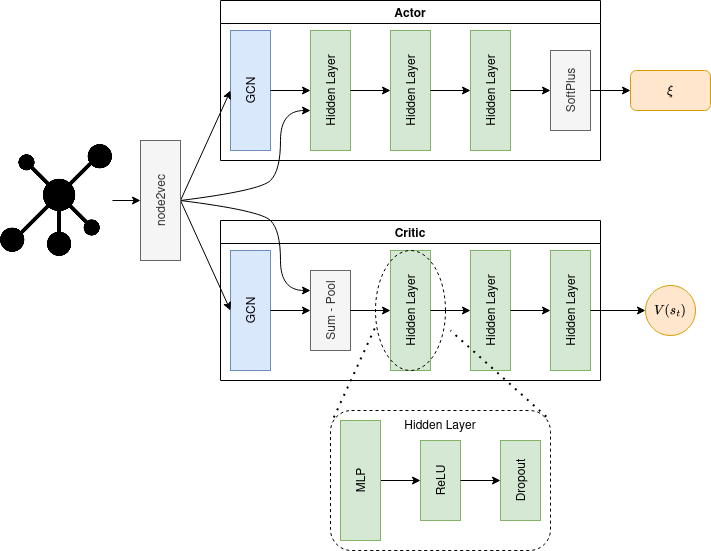

The diagram above was exported from draw.io. Its source (the exported page's mxGraphModel, read from the mxfile embedded in the PNG):
<mxGraphModel dx="1434" dy="760" grid="1" gridSize="10" guides="1" tooltips="1" connect="1" arrows="1" fold="1" page="1" pageScale="1" pageWidth="1600" pageHeight="900" math="1" shadow="0">
  <root>
    <mxCell id="0" />
    <mxCell id="1" parent="0" />
    <mxCell id="2" value="Hidden Layer" style="rounded=1;whiteSpace=wrap;html=1;dashed=1;fillColor=none;verticalAlign=top;" vertex="1" parent="1">
      <mxGeometry x="430" y="470" width="220" height="140" as="geometry" />
    </mxCell>
    <mxCell id="3" value="&lt;div&gt;GCN&lt;/div&gt;" style="rounded=0;fillColor=#dae8fc;strokeColor=#6c8ebf;strokeWidth=1;html=1;whiteSpace=wrap;horizontal=0;" vertex="1" parent="1">
      <mxGeometry x="330" y="90" width="40" height="120" as="geometry" />
    </mxCell>
    <mxCell id="4" value="Hidden Layer" style="rounded=0;whiteSpace=wrap;html=1;fillColor=#d5e8d4;strokeColor=#82b366;strokeWidth=1;horizontal=0;" vertex="1" parent="1">
      <mxGeometry x="410" y="90" width="40" height="120" as="geometry" />
    </mxCell>
    <mxCell id="5" value="&lt;div&gt;$$\xi$$&lt;/div&gt;" style="rounded=1;whiteSpace=wrap;html=1;fillColor=#ffe6cc;strokeColor=#d79b00;" vertex="1" parent="1">
      <mxGeometry x="730" y="130" width="80" height="40" as="geometry" />
    </mxCell>
    <mxCell id="6" value="&lt;div&gt;SoftPlus&lt;/div&gt;" style="rounded=0;whiteSpace=wrap;html=1;fillColor=#f5f5f5;strokeColor=#666666;strokeWidth=1;horizontal=0;fontColor=#333333;" vertex="1" parent="1">
      <mxGeometry x="650" y="110" width="40" height="80" as="geometry" />
    </mxCell>
    <mxCell id="7" value="Hidden Layer" style="rounded=0;whiteSpace=wrap;html=1;fillColor=#d5e8d4;strokeColor=#82b366;strokeWidth=1;horizontal=0;" vertex="1" parent="1">
      <mxGeometry x="490" y="90" width="40" height="120" as="geometry" />
    </mxCell>
    <mxCell id="8" value="Hidden Layer" style="rounded=0;whiteSpace=wrap;html=1;fillColor=#d5e8d4;strokeColor=#82b366;strokeWidth=1;horizontal=0;" vertex="1" parent="1">
      <mxGeometry x="570" y="90" width="40" height="120" as="geometry" />
    </mxCell>
    <mxCell id="9" value="Actor" style="swimlane;whiteSpace=wrap;html=1;" vertex="1" parent="1">
      <mxGeometry x="320" y="60" width="380" height="160" as="geometry" />
    </mxCell>
    <mxCell id="10" value="" style="curved=1;endArrow=classic;html=1;rounded=0;entryX=0;entryY=0.25;entryDx=0;entryDy=0;exitX=1;exitY=0.5;exitDx=0;exitDy=0;" edge="1" parent="9">
      <mxGeometry width="50" height="50" relative="1" as="geometry">
        <mxPoint x="-40" y="200" as="sourcePoint" />
        <mxPoint x="90" y="110" as="targetPoint" />
        <Array as="points">
          <mxPoint x="40" y="190" />
          <mxPoint x="60" y="170" />
          <mxPoint x="60" y="110" />
        </Array>
      </mxGeometry>
    </mxCell>
    <mxCell id="11" value="Critic" style="swimlane;whiteSpace=wrap;html=1;" vertex="1" parent="1">
      <mxGeometry x="320" y="280" width="380" height="160" as="geometry" />
    </mxCell>
    <mxCell id="12" value="&lt;div&gt;GCN&lt;/div&gt;" style="rounded=0;whiteSpace=wrap;html=1;fillColor=#dae8fc;strokeColor=#6c8ebf;strokeWidth=1;horizontal=0;" vertex="1" parent="11">
      <mxGeometry x="10" y="30" width="40" height="120" as="geometry" />
    </mxCell>
    <mxCell id="13" value="Sum - Pool" style="rounded=0;whiteSpace=wrap;html=1;fillColor=#f5f5f5;strokeColor=#666666;strokeWidth=1;horizontal=0;fontColor=#333333;" vertex="1" parent="11">
      <mxGeometry x="90" y="50" width="40" height="80" as="geometry" />
    </mxCell>
    <mxCell id="14" value="Hidden Layer" style="rounded=0;whiteSpace=wrap;html=1;fillColor=#d5e8d4;strokeColor=#82b366;strokeWidth=1;horizontal=0;" vertex="1" parent="11">
      <mxGeometry x="170" y="30" width="40" height="120" as="geometry" />
    </mxCell>
    <mxCell id="15" value="Hidden Layer" style="rounded=0;whiteSpace=wrap;html=1;fillColor=#d5e8d4;strokeColor=#82b366;strokeWidth=1;horizontal=0;" vertex="1" parent="11">
      <mxGeometry x="250" y="30" width="40" height="120" as="geometry" />
    </mxCell>
    <mxCell id="16" value="Hidden Layer" style="rounded=0;whiteSpace=wrap;html=1;fillColor=#d5e8d4;strokeColor=#82b366;strokeWidth=1;horizontal=0;" vertex="1" parent="11">
      <mxGeometry x="330" y="30" width="40" height="120" as="geometry" />
    </mxCell>
    <mxCell id="17" value="" style="endArrow=classic;html=1;rounded=0;entryX=0;entryY=0.5;entryDx=0;entryDy=0;exitX=1;exitY=0.5;exitDx=0;exitDy=0;" edge="1" parent="11" source="12" target="13">
      <mxGeometry width="50" height="50" relative="1" as="geometry">
        <mxPoint x="390" y="140" as="sourcePoint" />
        <mxPoint x="440" y="90" as="targetPoint" />
      </mxGeometry>
    </mxCell>
    <mxCell id="18" value="" style="endArrow=classic;html=1;rounded=0;entryX=0;entryY=0.5;entryDx=0;entryDy=0;exitX=1;exitY=0.5;exitDx=0;exitDy=0;" edge="1" parent="11" source="13" target="14">
      <mxGeometry width="50" height="50" relative="1" as="geometry">
        <mxPoint x="60" y="100" as="sourcePoint" />
        <mxPoint x="100" y="100" as="targetPoint" />
      </mxGeometry>
    </mxCell>
    <mxCell id="19" value="" style="endArrow=classic;html=1;rounded=0;entryX=0;entryY=0.5;entryDx=0;entryDy=0;exitX=1;exitY=0.5;exitDx=0;exitDy=0;" edge="1" parent="11" source="14" target="15">
      <mxGeometry width="50" height="50" relative="1" as="geometry">
        <mxPoint x="140" y="100" as="sourcePoint" />
        <mxPoint x="180" y="100" as="targetPoint" />
      </mxGeometry>
    </mxCell>
    <mxCell id="20" value="" style="endArrow=classic;html=1;rounded=0;entryX=0;entryY=0.5;entryDx=0;entryDy=0;exitX=1;exitY=0.5;exitDx=0;exitDy=0;" edge="1" parent="11" source="15" target="16">
      <mxGeometry width="50" height="50" relative="1" as="geometry">
        <mxPoint x="220" y="100" as="sourcePoint" />
        <mxPoint x="260" y="100" as="targetPoint" />
      </mxGeometry>
    </mxCell>
    <mxCell id="21" value="" style="ellipse;whiteSpace=wrap;html=1;fillColor=none;dashed=1;" vertex="1" parent="11">
      <mxGeometry x="155" y="30" width="70" height="120" as="geometry" />
    </mxCell>
    <mxCell id="22" value="$$V(s_t)$$" style="ellipse;whiteSpace=wrap;html=1;aspect=fixed;fillColor=#ffe6cc;strokeColor=#d79b00;" vertex="1" parent="1">
      <mxGeometry x="745" y="345" width="50" height="50" as="geometry" />
    </mxCell>
    <mxCell id="23" value="" style="endArrow=classic;html=1;rounded=0;exitX=1;exitY=0.5;exitDx=0;exitDy=0;entryX=0;entryY=0.5;entryDx=0;entryDy=0;" edge="1" target="3" parent="1">
      <mxGeometry width="50" height="50" relative="1" as="geometry">
        <mxPoint x="280" y="260" as="sourcePoint" />
        <mxPoint x="210" y="345" as="targetPoint" />
      </mxGeometry>
    </mxCell>
    <mxCell id="24" value="" style="endArrow=classic;html=1;rounded=0;exitX=1;exitY=0.5;exitDx=0;exitDy=0;entryX=0;entryY=0.5;entryDx=0;entryDy=0;" edge="1" target="12" parent="1">
      <mxGeometry width="50" height="50" relative="1" as="geometry">
        <mxPoint x="280" y="260" as="sourcePoint" />
        <mxPoint x="340" y="180" as="targetPoint" />
      </mxGeometry>
    </mxCell>
    <mxCell id="25" value="" style="endArrow=classic;html=1;rounded=0;entryX=0;entryY=0.5;entryDx=0;entryDy=0;exitX=1;exitY=0.5;exitDx=0;exitDy=0;" edge="1" source="3" target="4" parent="1">
      <mxGeometry width="50" height="50" relative="1" as="geometry">
        <mxPoint x="550" y="370" as="sourcePoint" />
        <mxPoint x="590" y="370" as="targetPoint" />
      </mxGeometry>
    </mxCell>
    <mxCell id="26" value="" style="endArrow=classic;html=1;rounded=0;exitX=1;exitY=0.5;exitDx=0;exitDy=0;" edge="1" source="4" target="7" parent="1">
      <mxGeometry width="50" height="50" relative="1" as="geometry">
        <mxPoint x="380" y="160" as="sourcePoint" />
        <mxPoint x="420" y="160" as="targetPoint" />
      </mxGeometry>
    </mxCell>
    <mxCell id="27" value="" style="endArrow=classic;html=1;rounded=0;exitX=1;exitY=0.5;exitDx=0;exitDy=0;entryX=0;entryY=0.5;entryDx=0;entryDy=0;" edge="1" source="7" target="8" parent="1">
      <mxGeometry width="50" height="50" relative="1" as="geometry">
        <mxPoint x="460" y="160" as="sourcePoint" />
        <mxPoint x="500" y="160" as="targetPoint" />
      </mxGeometry>
    </mxCell>
    <mxCell id="28" value="" style="endArrow=classic;html=1;rounded=0;exitX=1;exitY=0.5;exitDx=0;exitDy=0;" edge="1" source="8" parent="1">
      <mxGeometry width="50" height="50" relative="1" as="geometry">
        <mxPoint x="540" y="160" as="sourcePoint" />
        <mxPoint x="650" y="150" as="targetPoint" />
      </mxGeometry>
    </mxCell>
    <mxCell id="29" value="" style="endArrow=classic;html=1;rounded=0;entryX=0;entryY=0.5;entryDx=0;entryDy=0;exitX=1;exitY=0.5;exitDx=0;exitDy=0;" edge="1" source="16" target="22" parent="1">
      <mxGeometry width="50" height="50" relative="1" as="geometry">
        <mxPoint x="620" y="380" as="sourcePoint" />
        <mxPoint x="660" y="380" as="targetPoint" />
      </mxGeometry>
    </mxCell>
    <mxCell id="30" value="" style="endArrow=classic;html=1;rounded=0;entryX=0;entryY=0.5;entryDx=0;entryDy=0;exitX=1;exitY=0.5;exitDx=0;exitDy=0;" edge="1" source="6" target="5" parent="1">
      <mxGeometry width="50" height="50" relative="1" as="geometry">
        <mxPoint x="700" y="360" as="sourcePoint" />
        <mxPoint x="755" y="360" as="targetPoint" />
      </mxGeometry>
    </mxCell>
    <mxCell id="31" value="" style="curved=1;endArrow=classic;html=1;rounded=0;entryX=0;entryY=0.25;entryDx=0;entryDy=0;exitX=1;exitY=0.5;exitDx=0;exitDy=0;" edge="1" target="13" parent="1">
      <mxGeometry width="50" height="50" relative="1" as="geometry">
        <mxPoint x="280" y="260" as="sourcePoint" />
        <mxPoint x="250" y="380" as="targetPoint" />
        <Array as="points">
          <mxPoint x="360" y="270" />
          <mxPoint x="380" y="290" />
          <mxPoint x="380" y="350" />
        </Array>
      </mxGeometry>
    </mxCell>
    <mxCell id="32" value="" style="endArrow=none;dashed=1;html=1;dashPattern=1 3;strokeWidth=2;rounded=0;entryX=0;entryY=0.635;entryDx=0;entryDy=0;entryPerimeter=0;exitX=0.015;exitY=0.05;exitDx=0;exitDy=0;exitPerimeter=0;" edge="1" source="2" target="21" parent="1">
      <mxGeometry width="50" height="50" relative="1" as="geometry">
        <mxPoint x="820" y="480" as="sourcePoint" />
        <mxPoint x="870" y="430" as="targetPoint" />
      </mxGeometry>
    </mxCell>
    <mxCell id="33" value="" style="endArrow=none;dashed=1;html=1;dashPattern=1 3;strokeWidth=2;rounded=0;entryX=1.071;entryY=0.667;entryDx=0;entryDy=0;entryPerimeter=0;exitX=0.981;exitY=0.044;exitDx=0;exitDy=0;exitPerimeter=0;" edge="1" source="2" target="21" parent="1">
      <mxGeometry width="50" height="50" relative="1" as="geometry">
        <mxPoint x="443" y="487" as="sourcePoint" />
        <mxPoint x="485" y="396" as="targetPoint" />
      </mxGeometry>
    </mxCell>
    <mxCell id="34" value="" style="shape=image;imageAspect=0;aspect=fixed;verticalLabelPosition=bottom;verticalAlign=top;image=data:image/png,(base64 omitted: 9800 chars);" vertex="1" parent="1">
      <mxGeometry x="100" y="204" width="112" height="112" as="geometry" />
    </mxCell>
    <mxCell id="35" value="" style="endArrow=classic;html=1;rounded=0;exitX=1;exitY=0.5;exitDx=0;exitDy=0;" edge="1" source="38" parent="1">
      <mxGeometry width="50" height="50" relative="1" as="geometry">
        <mxPoint x="480" y="590" as="sourcePoint" />
        <mxPoint x="520" y="540" as="targetPoint" />
      </mxGeometry>
    </mxCell>
    <mxCell id="36" value="ReLU" style="rounded=0;whiteSpace=wrap;html=1;fillColor=#d5e8d4;strokeColor=#82b366;strokeWidth=1;horizontal=0;" vertex="1" parent="1">
      <mxGeometry x="520" y="500" width="40" height="80" as="geometry" />
    </mxCell>
    <mxCell id="37" value="&lt;div&gt;Dropout&lt;/div&gt;" style="rounded=0;whiteSpace=wrap;html=1;fillColor=#d5e8d4;strokeColor=#82b366;strokeWidth=1;horizontal=0;" vertex="1" parent="1">
      <mxGeometry x="600" y="500" width="40" height="80" as="geometry" />
    </mxCell>
    <mxCell id="38" value="MLP" style="rounded=0;whiteSpace=wrap;html=1;fillColor=#d5e8d4;strokeColor=#82b366;strokeWidth=1;horizontal=0;" vertex="1" parent="1">
      <mxGeometry x="440" y="480" width="40" height="120" as="geometry" />
    </mxCell>
    <mxCell id="39" value="" style="endArrow=classic;html=1;rounded=0;exitX=1;exitY=0.5;exitDx=0;exitDy=0;entryX=0;entryY=0.5;entryDx=0;entryDy=0;" edge="1" source="36" target="37" parent="1">
      <mxGeometry width="50" height="50" relative="1" as="geometry">
        <mxPoint x="490" y="550" as="sourcePoint" />
        <mxPoint x="530" y="550" as="targetPoint" />
      </mxGeometry>
    </mxCell>
    <mxCell id="40" value="&lt;div&gt;node2vec&lt;/div&gt;" style="rounded=0;whiteSpace=wrap;html=1;fillColor=#f5f5f5;strokeColor=#666666;strokeWidth=1;horizontal=0;fontColor=#333333;" vertex="1" parent="1">
      <mxGeometry x="240" y="200" width="40" height="120" as="geometry" />
    </mxCell>
    <mxCell id="41" value="" style="endArrow=classic;html=1;rounded=0;exitX=1;exitY=0.5;exitDx=0;exitDy=0;entryX=0;entryY=0.5;entryDx=0;entryDy=0;" edge="1" source="34" target="40" parent="1">
      <mxGeometry width="50" height="50" relative="1" as="geometry">
        <mxPoint x="650" y="370" as="sourcePoint" />
        <mxPoint x="700" y="320" as="targetPoint" />
      </mxGeometry>
    </mxCell>
  </root>
</mxGraphModel>